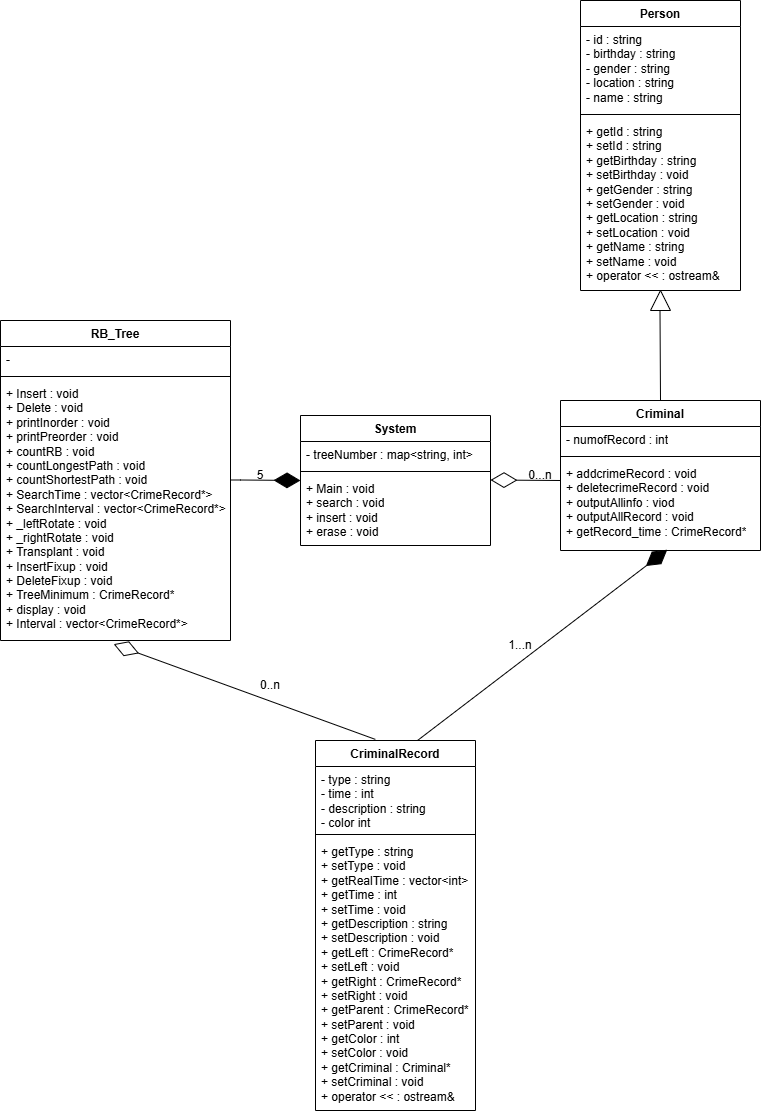

The diagram above was exported from draw.io. Its source (the exported page's mxGraphModel, read from the mxfile embedded in the PNG):
<mxGraphModel dx="1290" dy="522" grid="1" gridSize="10" guides="1" tooltips="1" connect="1" arrows="1" fold="1" page="1" pageScale="1" pageWidth="827" pageHeight="1169" math="0" shadow="0">
  <root>
    <mxCell id="0" />
    <mxCell id="1" parent="0" />
    <mxCell id="6XRzwe0hwyjlXWfplBYo-2" value="System" style="swimlane;fontStyle=1;align=center;verticalAlign=top;childLayout=stackLayout;horizontal=1;startSize=26;horizontalStack=0;resizeParent=1;resizeParentMax=0;resizeLast=0;collapsible=1;marginBottom=0;whiteSpace=wrap;html=1;" parent="1" vertex="1">
      <mxGeometry x="340" y="455" width="190" height="130" as="geometry">
        <mxRectangle x="320" y="20" width="100" height="30" as="alternateBounds" />
      </mxGeometry>
    </mxCell>
    <mxCell id="6XRzwe0hwyjlXWfplBYo-3" value="&lt;div&gt;- treeNumber : map&amp;lt;string, int&lt;span style=&quot;background-color: initial;&quot;&gt;&amp;gt;&lt;/span&gt;&lt;/div&gt;" style="text;strokeColor=none;fillColor=none;align=left;verticalAlign=top;spacingLeft=4;spacingRight=4;overflow=hidden;rotatable=0;points=[[0,0.5],[1,0.5]];portConstraint=eastwest;whiteSpace=wrap;html=1;spacing=2;spacingTop=0;spacingBottom=0;fontStyle=0;horizontal=1;" parent="6XRzwe0hwyjlXWfplBYo-2" vertex="1">
      <mxGeometry y="26" width="190" height="26" as="geometry" />
    </mxCell>
    <mxCell id="6XRzwe0hwyjlXWfplBYo-4" value="" style="line;strokeWidth=1;fillColor=none;align=left;verticalAlign=middle;spacingTop=-1;spacingLeft=3;spacingRight=3;rotatable=0;labelPosition=right;points=[];portConstraint=eastwest;strokeColor=inherit;" parent="6XRzwe0hwyjlXWfplBYo-2" vertex="1">
      <mxGeometry y="52" width="190" height="8" as="geometry" />
    </mxCell>
    <mxCell id="6XRzwe0hwyjlXWfplBYo-5" value="&lt;div&gt;+ Main : void&lt;/div&gt;+ search : void&lt;div&gt;+ insert : void&lt;/div&gt;&lt;div&gt;+ erase : void&lt;/div&gt;" style="text;strokeColor=none;fillColor=none;align=left;verticalAlign=top;spacingLeft=4;spacingRight=4;overflow=hidden;rotatable=0;points=[[0,0.5],[1,0.5]];portConstraint=eastwest;whiteSpace=wrap;html=1;" parent="6XRzwe0hwyjlXWfplBYo-2" vertex="1">
      <mxGeometry y="60" width="190" height="70" as="geometry" />
    </mxCell>
    <mxCell id="CAWD4WjfG1KF_aQ_4IPr-5" value="RB_Tree" style="swimlane;fontStyle=1;align=center;verticalAlign=top;childLayout=stackLayout;horizontal=1;startSize=26;horizontalStack=0;resizeParent=1;resizeParentMax=0;resizeLast=0;collapsible=1;marginBottom=0;whiteSpace=wrap;html=1;" vertex="1" parent="1">
      <mxGeometry x="40" y="360" width="230" height="320" as="geometry" />
    </mxCell>
    <mxCell id="CAWD4WjfG1KF_aQ_4IPr-6" value="-" style="text;strokeColor=none;fillColor=none;align=left;verticalAlign=top;spacingLeft=4;spacingRight=4;overflow=hidden;rotatable=0;points=[[0,0.5],[1,0.5]];portConstraint=eastwest;whiteSpace=wrap;html=1;" vertex="1" parent="CAWD4WjfG1KF_aQ_4IPr-5">
      <mxGeometry y="26" width="230" height="26" as="geometry" />
    </mxCell>
    <mxCell id="CAWD4WjfG1KF_aQ_4IPr-7" value="" style="line;strokeWidth=1;fillColor=none;align=left;verticalAlign=middle;spacingTop=-1;spacingLeft=3;spacingRight=3;rotatable=0;labelPosition=right;points=[];portConstraint=eastwest;strokeColor=inherit;" vertex="1" parent="CAWD4WjfG1KF_aQ_4IPr-5">
      <mxGeometry y="52" width="230" height="8" as="geometry" />
    </mxCell>
    <mxCell id="CAWD4WjfG1KF_aQ_4IPr-8" value="+ Insert : void&lt;div&gt;+ Delete : void&lt;/div&gt;&lt;div&gt;+ printInorder : void&lt;/div&gt;&lt;div&gt;+ printPreorder : void&lt;/div&gt;&lt;div&gt;+ countRB : void&lt;/div&gt;&lt;div&gt;+ countLongestPath : void&lt;/div&gt;&lt;div&gt;+ countShortestPath : void&lt;/div&gt;&lt;div&gt;+ SearchTime : vector&amp;lt;CrimeRecord*&amp;gt;&lt;/div&gt;&lt;div&gt;+ SearchInterval : vector&amp;lt;CrimeRecord*&amp;gt;&lt;/div&gt;&lt;div&gt;+ _leftRotate : void&lt;/div&gt;&lt;div&gt;+ _rightRotate : void&lt;/div&gt;&lt;div&gt;+ Transplant : void&lt;/div&gt;&lt;div&gt;+ InsertFixup : void&lt;/div&gt;&lt;div&gt;+ DeleteFixup : void&lt;/div&gt;&lt;div&gt;+ TreeMinimum : CrimeRecord*&lt;/div&gt;&lt;div&gt;+ display : void&lt;/div&gt;&lt;div&gt;+ Interval : vector&amp;lt;CrimeRecord*&amp;gt;&lt;/div&gt;" style="text;strokeColor=none;fillColor=none;align=left;verticalAlign=top;spacingLeft=4;spacingRight=4;overflow=hidden;rotatable=0;points=[[0,0.5],[1,0.5]];portConstraint=eastwest;whiteSpace=wrap;html=1;" vertex="1" parent="CAWD4WjfG1KF_aQ_4IPr-5">
      <mxGeometry y="60" width="230" height="260" as="geometry" />
    </mxCell>
    <mxCell id="CAWD4WjfG1KF_aQ_4IPr-14" value="Criminal" style="swimlane;fontStyle=1;align=center;verticalAlign=top;childLayout=stackLayout;horizontal=1;startSize=26;horizontalStack=0;resizeParent=1;resizeParentMax=0;resizeLast=0;collapsible=1;marginBottom=0;whiteSpace=wrap;html=1;" vertex="1" parent="1">
      <mxGeometry x="600" y="440" width="200" height="150" as="geometry" />
    </mxCell>
    <mxCell id="CAWD4WjfG1KF_aQ_4IPr-15" value="- numofRecord : int" style="text;strokeColor=none;fillColor=none;align=left;verticalAlign=top;spacingLeft=4;spacingRight=4;overflow=hidden;rotatable=0;points=[[0,0.5],[1,0.5]];portConstraint=eastwest;whiteSpace=wrap;html=1;" vertex="1" parent="CAWD4WjfG1KF_aQ_4IPr-14">
      <mxGeometry y="26" width="200" height="26" as="geometry" />
    </mxCell>
    <mxCell id="CAWD4WjfG1KF_aQ_4IPr-16" value="" style="line;strokeWidth=1;fillColor=none;align=left;verticalAlign=middle;spacingTop=-1;spacingLeft=3;spacingRight=3;rotatable=0;labelPosition=right;points=[];portConstraint=eastwest;strokeColor=inherit;" vertex="1" parent="CAWD4WjfG1KF_aQ_4IPr-14">
      <mxGeometry y="52" width="200" height="8" as="geometry" />
    </mxCell>
    <mxCell id="CAWD4WjfG1KF_aQ_4IPr-17" value="+ addcrimeRecord : void&lt;div&gt;+ deletecrimeRecord : void&lt;/div&gt;&lt;div&gt;+ outputAllinfo : viod&lt;/div&gt;&lt;div&gt;+ outputAllRecord : void&lt;/div&gt;&lt;div&gt;+ getRecord_time : CrimeRecord*&lt;/div&gt;" style="text;strokeColor=none;fillColor=none;align=left;verticalAlign=top;spacingLeft=4;spacingRight=4;overflow=hidden;rotatable=0;points=[[0,0.5],[1,0.5]];portConstraint=eastwest;whiteSpace=wrap;html=1;" vertex="1" parent="CAWD4WjfG1KF_aQ_4IPr-14">
      <mxGeometry y="60" width="200" height="90" as="geometry" />
    </mxCell>
    <mxCell id="CAWD4WjfG1KF_aQ_4IPr-18" value="Person" style="swimlane;fontStyle=1;align=center;verticalAlign=top;childLayout=stackLayout;horizontal=1;startSize=26;horizontalStack=0;resizeParent=1;resizeParentMax=0;resizeLast=0;collapsible=1;marginBottom=0;whiteSpace=wrap;html=1;" vertex="1" parent="1">
      <mxGeometry x="620" y="40" width="160" height="290" as="geometry" />
    </mxCell>
    <mxCell id="CAWD4WjfG1KF_aQ_4IPr-19" value="- id : string&lt;div&gt;- birthday : string&lt;/div&gt;&lt;div&gt;- gender : string&lt;/div&gt;&lt;div&gt;- location : string&lt;/div&gt;&lt;div&gt;- name : string&lt;/div&gt;" style="text;strokeColor=none;fillColor=none;align=left;verticalAlign=top;spacingLeft=4;spacingRight=4;overflow=hidden;rotatable=0;points=[[0,0.5],[1,0.5]];portConstraint=eastwest;whiteSpace=wrap;html=1;" vertex="1" parent="CAWD4WjfG1KF_aQ_4IPr-18">
      <mxGeometry y="26" width="160" height="84" as="geometry" />
    </mxCell>
    <mxCell id="CAWD4WjfG1KF_aQ_4IPr-20" value="" style="line;strokeWidth=1;fillColor=none;align=left;verticalAlign=middle;spacingTop=-1;spacingLeft=3;spacingRight=3;rotatable=0;labelPosition=right;points=[];portConstraint=eastwest;strokeColor=inherit;" vertex="1" parent="CAWD4WjfG1KF_aQ_4IPr-18">
      <mxGeometry y="110" width="160" height="8" as="geometry" />
    </mxCell>
    <mxCell id="CAWD4WjfG1KF_aQ_4IPr-21" value="+ getId : string&lt;div&gt;+ setId : string&lt;/div&gt;&lt;div&gt;+ getBirthday : string&lt;/div&gt;&lt;div&gt;+ setBirthday : void&lt;/div&gt;&lt;div&gt;+ getGender : string&lt;/div&gt;&lt;div&gt;+ setGender : void&lt;/div&gt;&lt;div&gt;+ getLocation : string&lt;/div&gt;&lt;div&gt;+ setLocation : void&lt;/div&gt;&lt;div&gt;+ getName : string&lt;/div&gt;&lt;div&gt;+ setName : void&lt;/div&gt;&lt;div&gt;+ operator &amp;lt;&amp;lt; : ostream&amp;amp;&lt;/div&gt;" style="text;strokeColor=none;fillColor=none;align=left;verticalAlign=top;spacingLeft=4;spacingRight=4;overflow=hidden;rotatable=0;points=[[0,0.5],[1,0.5]];portConstraint=eastwest;whiteSpace=wrap;html=1;" vertex="1" parent="CAWD4WjfG1KF_aQ_4IPr-18">
      <mxGeometry y="118" width="160" height="172" as="geometry" />
    </mxCell>
    <mxCell id="CAWD4WjfG1KF_aQ_4IPr-22" value="CriminalRecord" style="swimlane;fontStyle=1;align=center;verticalAlign=top;childLayout=stackLayout;horizontal=1;startSize=26;horizontalStack=0;resizeParent=1;resizeParentMax=0;resizeLast=0;collapsible=1;marginBottom=0;whiteSpace=wrap;html=1;" vertex="1" parent="1">
      <mxGeometry x="355" y="780" width="160" height="370" as="geometry" />
    </mxCell>
    <mxCell id="CAWD4WjfG1KF_aQ_4IPr-23" value="- type : string&lt;div&gt;- time : int&lt;/div&gt;&lt;div&gt;- description : string&lt;/div&gt;&lt;div&gt;- color int&lt;/div&gt;" style="text;strokeColor=none;fillColor=none;align=left;verticalAlign=top;spacingLeft=4;spacingRight=4;overflow=hidden;rotatable=0;points=[[0,0.5],[1,0.5]];portConstraint=eastwest;whiteSpace=wrap;html=1;" vertex="1" parent="CAWD4WjfG1KF_aQ_4IPr-22">
      <mxGeometry y="26" width="160" height="64" as="geometry" />
    </mxCell>
    <mxCell id="CAWD4WjfG1KF_aQ_4IPr-24" value="" style="line;strokeWidth=1;fillColor=none;align=left;verticalAlign=middle;spacingTop=-1;spacingLeft=3;spacingRight=3;rotatable=0;labelPosition=right;points=[];portConstraint=eastwest;strokeColor=inherit;" vertex="1" parent="CAWD4WjfG1KF_aQ_4IPr-22">
      <mxGeometry y="90" width="160" height="8" as="geometry" />
    </mxCell>
    <mxCell id="CAWD4WjfG1KF_aQ_4IPr-25" value="+ getType : string&lt;div&gt;+ setType : void&lt;/div&gt;&lt;div&gt;+ getRealTime : vector&amp;lt;int&amp;gt;&lt;/div&gt;&lt;div&gt;+ getTime : int&lt;/div&gt;&lt;div&gt;+ setTime : void&lt;/div&gt;&lt;div&gt;+ getDescription : string&lt;/div&gt;&lt;div&gt;+ setDescription : void&lt;/div&gt;&lt;div&gt;+ getLeft : CrimeRecord*&lt;/div&gt;&lt;div&gt;+ setLeft : void&lt;/div&gt;&lt;div&gt;+ getRight : CrimeRecord*&lt;/div&gt;&lt;div&gt;+ setRight : void&lt;/div&gt;&lt;div&gt;+ getParent : CrimeRecord*&lt;/div&gt;&lt;div&gt;+ setParent : void&lt;/div&gt;&lt;div&gt;+ getColor : int&lt;/div&gt;&lt;div&gt;+ setColor : void&lt;/div&gt;&lt;div&gt;+ getCriminal : Criminal*&lt;/div&gt;&lt;div&gt;+ setCriminal : void&lt;/div&gt;&lt;div&gt;+ operator &amp;lt;&amp;lt; : ostream&amp;amp;&lt;/div&gt;" style="text;strokeColor=none;fillColor=none;align=left;verticalAlign=top;spacingLeft=4;spacingRight=4;overflow=hidden;rotatable=0;points=[[0,0.5],[1,0.5]];portConstraint=eastwest;whiteSpace=wrap;html=1;" vertex="1" parent="CAWD4WjfG1KF_aQ_4IPr-22">
      <mxGeometry y="98" width="160" height="272" as="geometry" />
    </mxCell>
    <mxCell id="CAWD4WjfG1KF_aQ_4IPr-26" value="" style="endArrow=diamondThin;endFill=1;endSize=24;html=1;rounded=0;" edge="1" parent="1">
      <mxGeometry width="160" relative="1" as="geometry">
        <mxPoint x="270" y="519.5" as="sourcePoint" />
        <mxPoint x="340" y="520" as="targetPoint" />
        <Array as="points">
          <mxPoint x="280" y="519.5" />
        </Array>
      </mxGeometry>
    </mxCell>
    <mxCell id="CAWD4WjfG1KF_aQ_4IPr-28" value="5" style="text;html=1;align=center;verticalAlign=middle;whiteSpace=wrap;rounded=0;" vertex="1" parent="1">
      <mxGeometry x="270" y="500" width="60" height="30" as="geometry" />
    </mxCell>
    <mxCell id="CAWD4WjfG1KF_aQ_4IPr-29" value="" style="endArrow=diamondThin;endFill=0;endSize=24;html=1;rounded=0;" edge="1" parent="1">
      <mxGeometry width="160" relative="1" as="geometry">
        <mxPoint x="600" y="520" as="sourcePoint" />
        <mxPoint x="530" y="519.5" as="targetPoint" />
      </mxGeometry>
    </mxCell>
    <mxCell id="CAWD4WjfG1KF_aQ_4IPr-30" value="0...n" style="text;html=1;align=center;verticalAlign=middle;whiteSpace=wrap;rounded=0;" vertex="1" parent="1">
      <mxGeometry x="550" y="500" width="60" height="30" as="geometry" />
    </mxCell>
    <mxCell id="CAWD4WjfG1KF_aQ_4IPr-35" value="" style="endArrow=none;html=1;rounded=0;" edge="1" parent="1">
      <mxGeometry width="50" height="50" relative="1" as="geometry">
        <mxPoint x="690" y="350" as="sourcePoint" />
        <mxPoint x="700" y="330" as="targetPoint" />
      </mxGeometry>
    </mxCell>
    <mxCell id="CAWD4WjfG1KF_aQ_4IPr-38" value="" style="endArrow=none;html=1;rounded=0;" edge="1" parent="1">
      <mxGeometry width="50" height="50" relative="1" as="geometry">
        <mxPoint x="700" y="330" as="sourcePoint" />
        <mxPoint x="710" y="350" as="targetPoint" />
      </mxGeometry>
    </mxCell>
    <mxCell id="CAWD4WjfG1KF_aQ_4IPr-40" value="" style="endArrow=none;html=1;rounded=0;" edge="1" parent="1">
      <mxGeometry width="50" height="50" relative="1" as="geometry">
        <mxPoint x="690" y="350" as="sourcePoint" />
        <mxPoint x="710" y="350" as="targetPoint" />
      </mxGeometry>
    </mxCell>
    <mxCell id="CAWD4WjfG1KF_aQ_4IPr-42" value="" style="endArrow=none;html=1;rounded=0;exitX=0.5;exitY=0;exitDx=0;exitDy=0;" edge="1" parent="1" source="CAWD4WjfG1KF_aQ_4IPr-14">
      <mxGeometry width="50" height="50" relative="1" as="geometry">
        <mxPoint x="700" y="430" as="sourcePoint" />
        <mxPoint x="699.5" y="350" as="targetPoint" />
      </mxGeometry>
    </mxCell>
    <mxCell id="CAWD4WjfG1KF_aQ_4IPr-43" value="" style="endArrow=diamondThin;endFill=1;endSize=24;html=1;rounded=0;entryX=0.534;entryY=0.991;entryDx=0;entryDy=0;entryPerimeter=0;" edge="1" parent="1" target="CAWD4WjfG1KF_aQ_4IPr-17">
      <mxGeometry width="160" relative="1" as="geometry">
        <mxPoint x="457" y="780" as="sourcePoint" />
        <mxPoint x="700" y="600" as="targetPoint" />
      </mxGeometry>
    </mxCell>
    <mxCell id="CAWD4WjfG1KF_aQ_4IPr-44" value="1...n" style="text;html=1;align=center;verticalAlign=middle;whiteSpace=wrap;rounded=0;" vertex="1" parent="1">
      <mxGeometry x="530" y="670" width="60" height="30" as="geometry" />
    </mxCell>
    <mxCell id="CAWD4WjfG1KF_aQ_4IPr-45" value="" style="endArrow=diamondThin;endFill=0;endSize=24;html=1;rounded=0;exitX=0.374;exitY=-0.003;exitDx=0;exitDy=0;exitPerimeter=0;entryX=0.492;entryY=1.014;entryDx=0;entryDy=0;entryPerimeter=0;" edge="1" parent="1" source="CAWD4WjfG1KF_aQ_4IPr-22" target="CAWD4WjfG1KF_aQ_4IPr-8">
      <mxGeometry width="160" relative="1" as="geometry">
        <mxPoint x="260" y="640" as="sourcePoint" />
        <mxPoint x="420" y="640" as="targetPoint" />
      </mxGeometry>
    </mxCell>
    <mxCell id="CAWD4WjfG1KF_aQ_4IPr-46" value="0..n" style="text;html=1;align=center;verticalAlign=middle;whiteSpace=wrap;rounded=0;" vertex="1" parent="1">
      <mxGeometry x="280" y="710" width="60" height="30" as="geometry" />
    </mxCell>
  </root>
</mxGraphModel>